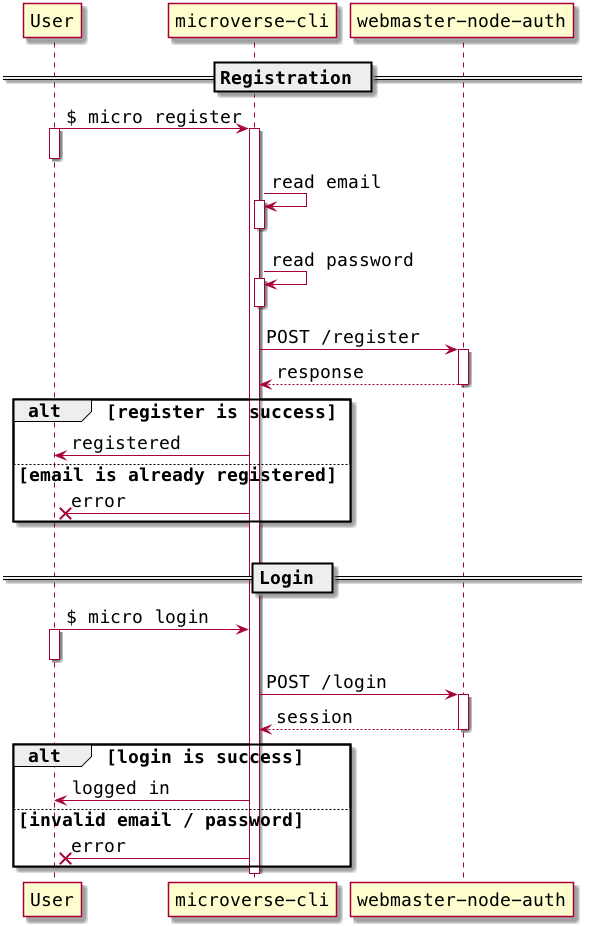

The diagram above was rendered by PlantUML. Its source (embedded in the PNG):
@startuml

skinparam defaultFontName Menlo
skinparam defaultFontSize 18

participant user as "User"
participant CLI as "microverse-cli"
participant auth as "webmaster-node-auth"

== Registration ==

user -> CLI: $ micro register
activate user
deactivate user
activate CLI

CLI -> CLI: read email
activate CLI
deactivate CLI

CLI -> CLI: read password
activate CLI
deactivate CLI

CLI -> auth: POST /register
activate auth
CLI <-- auth: response
deactivate auth

alt register is success
  user <- CLI: registered
else email is already registered
  user x<- CLI: error
end

|||

== Login ==

user -> CLI: $ micro login
activate user
deactivate user

CLI -> auth: POST /login
activate auth
CLI <-- auth: session
deactivate auth

alt login is success
  user <- CLI: logged in
else invalid email / password
  user x<- CLI: error
end

deactivate CLI

@enduml